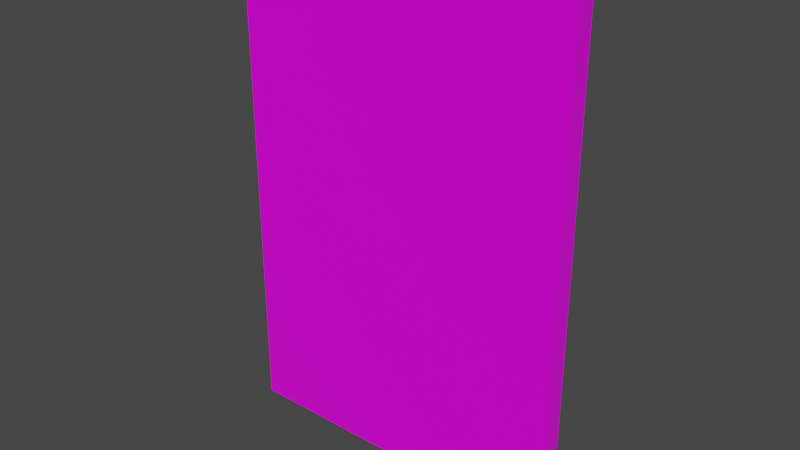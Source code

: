# Source: painting.blend  (saved by Blender 3.4.6; exported with 4.5.12 LTS)
import bpy
from mathutils import Matrix  # noqa: F401  (used for matrix-valued properties, if any)

bpy.ops.wm.read_factory_settings(use_empty=True)
scene = bpy.context.scene
scene.name = 'Scene'

# ---- collections
col_collection = bpy.data.collections.new('Collection'); scene.collection.children.link(col_collection)

# ---- images (referenced by path relative to the original .blend; pixels are not part of the script)
import os
ASSET_DIR = os.environ.get("B2B_ASSET_DIR", "")  # directory of the original .blend (textures are referenced by path, not embedded)
HERE = os.path.dirname(os.path.abspath(__file__))  # packed textures are extracted next to this script under _unpacked/

def load_image(name, relpath, width, height, colorspace="sRGB"):
    """Load a texture the original file referenced (path relative to the .blend, or extracted next to this script)."""
    p = next((c for c in (os.path.join(HERE, relpath), os.path.join(ASSET_DIR, relpath)) if relpath and os.path.exists(c)), "")
    if p:
        img = bpy.data.images.load(p, check_existing=True)
        img.name = name
    else:  # same state as the original file: an image datablock whose file is absent (Cycles renders it pink)
        img = bpy.data.images.new(name, width, height)
        img.source = "FILE"
        img.filepath = "//" + (relpath or name)
    img.colorspace_settings.name = colorspace
    return img
img_pepe_matrix_jpg = load_image('pepe_matrix.jpg', 'pepe_matrix.jpg', 1024, 1024, 'sRGB')
img_wood_table_001_diff_4k_jpg_001 = load_image('wood_table_001_diff_4k.jpg.001', 'wood_table_001_diff_4k.jpg', 1024, 1024, 'sRGB')
img_wood_table_001_rough_4k_jpg_001 = load_image('wood_table_001_rough_4k.jpg.001', 'wood_table_001_rough_4k.jpg', 1024, 1024, 'sRGB')

# ---- materials (node trees are filled in below, after node groups)
mat_material = bpy.data.materials.new('Material')
mat_material.alpha_threshold = 0.0
mat_material.use_transparent_shadow = False
mat_material.roughness = 0.5
mat_material.line_color = (0.0, 0.0, 0.0, 1.0)
mat_woodframe = bpy.data.materials.new('WoodFrame')
mat_woodframe.use_transparent_shadow = False

# ---- node groups
ng_auto_smooth = bpy.data.node_groups.new('Auto Smooth', 'GeometryNodeTree')
_s = ng_auto_smooth.interface.new_socket(name='Geometry', in_out='OUTPUT', socket_type='NodeSocketGeometry')
_s = ng_auto_smooth.interface.new_socket(name='Geometry', in_out='INPUT', socket_type='NodeSocketGeometry')
_s = ng_auto_smooth.interface.new_socket(name='Angle', in_out='INPUT', socket_type='NodeSocketFloat')
_s.subtype = 'ANGLE'
_s.min_value = 0.0
_s.max_value = 3.142
ng_auto_smooth.is_modifier = True
_N = ng_auto_smooth.nodes; _L = ng_auto_smooth.links
n0 = _N.new('NodeGroupOutput'); n0.name = 'Group Output'; n0.location = (480, -100)
n1 = _N.new('NodeGroupInput'); n1.name = 'Group Input'; n1.location = (-420, -300)
n2 = _N.new('NodeGroupInput'); n2.name = 'Group Input.001'; n2.location = (-60, -100)
n3 = _N.new('GeometryNodeSetShadeSmooth'); n3.name = 'Set Shade Smooth'; n3.location = (120, -100)
n3.domain = 'EDGE'
n4 = _N.new('GeometryNodeSetShadeSmooth'); n4.name = 'Set Shade Smooth.001'; n4.location = (300, -100)
n5 = _N.new('GeometryNodeInputMeshEdgeAngle'); n5.name = 'Edge Angle'; n5.location = (-420, -220)
n6 = _N.new('GeometryNodeInputEdgeSmooth'); n6.name = 'Is Edge Smooth'; n6.location = (-60, -160)
n7 = _N.new('GeometryNodeInputShadeSmooth'); n7.name = 'Is Face Smooth'; n7.location = (-240, -340)
n8 = _N.new('FunctionNodeBooleanMath'); n8.name = 'Boolean Math'; n8.location = (-60, -220)
n9 = _N.new('FunctionNodeCompare'); n9.name = 'Compare'; n9.location = (-240, -180)
n9.operation = 'LESS_EQUAL'
_L.new(n5.outputs[0], n9.inputs[0])
_L.new(n4.outputs[0], n0.inputs[0])
_L.new(n1.outputs[1], n9.inputs[1])
_L.new(n9.outputs[0], n8.inputs[0])
_L.new(n7.outputs[0], n8.inputs[1])
_L.new(n2.outputs[0], n3.inputs[0])
_L.new(n6.outputs[0], n3.inputs[1])
_L.new(n3.outputs[0], n4.inputs[0])
_L.new(n8.outputs[0], n3.inputs[2])
n0.is_active_output = True

# ---- material node trees
mat_material.use_nodes = True; mat_material.node_tree.nodes.clear()
_N = mat_material.node_tree.nodes; _L = mat_material.node_tree.links
n0 = _N.new('ShaderNodeOutputMaterial'); n0.name = 'Material Output'; n0.location = (195, 301)
n1 = _N.new('ShaderNodeTexImage'); n1.name = 'Image Texture'; n1.location = (-413, 283)
n1.image = img_pepe_matrix_jpg
n2 = _N.new('ShaderNodeBsdfPrincipled'); n2.name = 'Principled BSDF'; n2.location = (-95, 301)
n2.distribution = 'GGX'
n2.subsurface_method = 'RANDOM_WALK_SKIN'
n2.inputs[2].default_value = 0.2412
n2.inputs[3].default_value = 1.45
n2.inputs[27].default_value = (0.0, 0.0, 0.0, 1.0)
n2.inputs[28].default_value = 1.0
_L.new(n2.outputs[0], n0.inputs[0])
_L.new(n1.outputs[0], n2.inputs[0])
n0.is_active_output = True
mat_woodframe.use_nodes = True; mat_woodframe.node_tree.nodes.clear()
_N = mat_woodframe.node_tree.nodes; _L = mat_woodframe.node_tree.links
n0 = _N.new('ShaderNodeTexImage'); n0.name = 'Image Texture'; n0.location = (-593, 499)
n0.image = img_wood_table_001_diff_4k_jpg_001
n1 = _N.new('ShaderNodeOutputMaterial'); n1.name = 'Material Output'; n1.location = (75, 433)
n2 = _N.new('ShaderNodeBsdfPrincipled'); n2.name = 'Principled BSDF'; n2.location = (-269, 431)
n2.distribution = 'GGX'
n2.subsurface_method = 'RANDOM_WALK_SKIN'
n2.inputs[3].default_value = 1.45
n2.inputs[27].default_value = (0.0, 0.0, 0.0, 1.0)
n2.inputs[28].default_value = 1.0
n3 = _N.new('ShaderNodeTexImage'); n3.name = 'Image Texture.001'; n3.location = (-614, 187)
n3.image = img_wood_table_001_rough_4k_jpg_001
_L.new(n0.outputs[0], n2.inputs[0])
_L.new(n2.outputs[0], n1.inputs[0])
_L.new(n3.outputs[0], n2.inputs[2])
n1.is_active_output = True

# ---- world
world_world = bpy.data.worlds.new('World'); scene.world = world_world
world_world.use_nodes = True; world_world.node_tree.nodes.clear()
_N = world_world.node_tree.nodes; _L = world_world.node_tree.links
n0 = _N.new('ShaderNodeOutputWorld'); n0.name = 'World Output'; n0.location = (300, 300)
n1 = _N.new('ShaderNodeBackground'); n1.name = 'Background'; n1.location = (10, 300)
n1.inputs[0].default_value = (0.05088, 0.05088, 0.05088, 1.0)
_L.new(n1.outputs[0], n0.inputs[0])
n0.is_active_output = True
world_world.color = (0.05088, 0.05088, 0.05088)
world_world.use_sun_shadow = False
world_world.sun_shadow_jitter_overblur = 0.0

# ---- meshes
me_cube = bpy.data.meshes.new('Cube')
me_cube.from_pydata([(50.0, 4.0, 75.2), (50.0, 4.0, -75.2), (50.0, 0.0, 75.2), (50.0, 0.0, -75.2), (-50.0, 4.0, 75.2), (-50.0, 4.0, -75.2), (-50.0, 0.0, 75.2), (-50.0, 0.0, -75.2)], [], [(0, 4, 6, 2), (3, 2, 6, 7), (7, 6, 4, 5), (5, 1, 3, 7), (1, 0, 2, 3), (5, 4, 0, 1)])
_uv = me_cube.uv_layers.new(name='UVMap')
_uv.uv.foreach_set('vector', [0.7609, 0.003428, 0.7609, 0.7878, 0.7422, 0.7878, 0.7422, 0.003428, 0.1369, -0.0001184, 0.1369, 0.9858, -0.4222, 0.9858, -0.4222, -0.0001184, 0.7198, 0.003428, 0.7198, 0.9893, 0.6974, 0.9893, 0.6974, 0.003428, 0.7796, 0.003428, 0.7796, 0.7878, 0.7609, 0.7878, 0.7609, 0.003428, 0.7422, 0.003428, 0.7422, 0.9893, 0.7198, 0.9893, 0.7198, 0.003428, 0.6974, 0.003428, 0.6974, 0.9893, 0.1369, 0.9858, 0.1369, -0.0001184])
me_cube.materials.append(mat_material)
me_cube.use_mirror_vertex_groups = False
me_cube.update()
me_cube_001 = bpy.data.meshes.new('Cube.001')
me_cube_001.from_pydata([(50.0, 0.0, -79.2), (50.0, 0.0, -75.2), (50.0, 6.0, -79.2), (0.0, 6.0, -79.2), (0.0, 0.0, -79.2), (0.0, 0.0, -75.2), (54.0, 0.0, -79.2), (54.0, 0.0, -75.2), (54.0, 6.0, -79.2), (50.0, 0.0, 0.0), (54.0, 0.0, 0.0), (50.0, 5.853, -77.27), (0.0, 5.853, -77.27), (52.07, 5.853, 0.0), (50.0, 5.427, -76.44), (0.0, 5.427, -76.44), (50.15, 3.927, 0.0), (50.0, 4.763, -75.77), (0.0, 4.763, -75.77), (51.24, 5.427, 0.0), (50.0, 3.927, -75.35), (0.0, 3.927, -75.35), (50.0, 3.0, 0.0), (50.0, 3.0, -75.2), (0.0, 3.0, -75.2), (54.0, 6.0, 0.0), (51.24, 5.427, -76.44), (50.15, 3.927, -75.35), (52.07, 5.853, -77.27), (50.57, 4.763, -75.77), (50.57, 4.763, 0.0), (-50.0, 0.0, -79.2), (-50.0, 0.0, -75.2), (-50.0, 6.0, -79.2), (-54.0, 0.0, -79.2), (-54.0, 0.0, -75.2), (-54.0, 6.0, -79.2), (-50.0, 0.0, 0.0), (-54.0, 0.0, 0.0), (-50.0, 5.853, -77.27), (-52.07, 5.853, 0.0), (-50.0, 5.427, -76.44), (-50.15, 3.927, 0.0), (-50.0, 4.763, -75.77), (-51.24, 5.427, 0.0), (-50.0, 3.927, -75.35), (-50.0, 3.0, 0.0), (-50.0, 3.0, -75.2), (-54.0, 6.0, 0.0), (-51.24, 5.427, -76.44), (-50.15, 3.927, -75.35), (-52.07, 5.853, -77.27), (-50.57, 4.763, -75.77), (-50.57, 4.763, 0.0), (50.0, 0.0, 79.2), (50.0, 0.0, 75.2), (50.0, 6.0, 79.2), (0.0, 6.0, 79.2), (0.0, 0.0, 79.2), (0.0, 0.0, 75.2), (54.0, 0.0, 79.2), (54.0, 0.0, 75.2), (54.0, 6.0, 79.2), (50.0, 5.853, 77.27), (0.0, 5.853, 77.27), (50.0, 5.427, 76.44), (0.0, 5.427, 76.44), (50.0, 4.763, 75.77), (0.0, 4.763, 75.77), (50.0, 3.927, 75.35), (0.0, 3.927, 75.35), (50.0, 3.0, 75.2), (0.0, 3.0, 75.2), (51.24, 5.427, 76.44), (50.15, 3.927, 75.35), (52.07, 5.853, 77.27), (50.57, 4.763, 75.77), (-50.0, 0.0, 79.2), (-50.0, 0.0, 75.2), (-50.0, 6.0, 79.2), (-54.0, 0.0, 79.2), (-54.0, 0.0, 75.2), (-54.0, 6.0, 79.2), (-50.0, 5.853, 77.27), (-50.0, 5.427, 76.44), (-50.0, 4.763, 75.77), (-50.0, 3.927, 75.35), (-50.0, 3.0, 75.2), (-51.24, 5.427, 76.44), (-50.15, 3.927, 75.35), (-52.07, 5.853, 77.27), (-50.57, 4.763, 75.77)], [], [(3, 2, 0, 4), (0, 1, 5, 4), (1, 0, 6, 7), (0, 2, 8, 6), (1, 7, 10, 9), (28, 26, 19, 13), (2, 3, 12, 11), (8, 28, 13, 25), (11, 12, 15, 14), (27, 23, 22, 16), (14, 15, 18, 17), (29, 27, 16, 30), (17, 18, 21, 20), (26, 29, 30, 19), (20, 21, 24, 23), (23, 27, 20), (26, 28, 11, 14), (27, 29, 17, 20), (28, 8, 2, 11), (29, 26, 14, 17), (8, 25, 10, 7, 6), (3, 4, 31, 33), (31, 4, 5, 32), (32, 35, 34, 31), (31, 34, 36, 33), (32, 37, 38, 35), (51, 40, 44, 49), (33, 39, 12, 3), (36, 48, 40, 51), (39, 41, 15, 12), (50, 42, 46, 47), (41, 43, 18, 15), (52, 53, 42, 50), (43, 45, 21, 18), (49, 44, 53, 52), (45, 47, 24, 21), (47, 45, 50), (49, 41, 39, 51), (50, 45, 43, 52), (51, 39, 33, 36), (52, 43, 41, 49), (36, 34, 35, 38, 48), (57, 58, 54, 56), (54, 58, 59, 55), (55, 61, 60, 54), (54, 60, 62, 56), (55, 9, 10, 61), (75, 13, 19, 73), (56, 63, 64, 57), (62, 25, 13, 75), (63, 65, 66, 64), (74, 16, 22, 71), (65, 67, 68, 66), (76, 30, 16, 74), (67, 69, 70, 68), (73, 19, 30, 76), (69, 71, 72, 70), (71, 69, 74), (73, 65, 63, 75), (74, 69, 67, 76), (75, 63, 56, 62), (76, 67, 65, 73), (62, 60, 61, 10, 25), (57, 79, 77, 58), (77, 78, 59, 58), (78, 77, 80, 81), (77, 79, 82, 80), (78, 81, 38, 37), (90, 88, 44, 40), (79, 57, 64, 83), (82, 90, 40, 48), (83, 64, 66, 84), (89, 87, 46, 42), (84, 66, 68, 85), (91, 89, 42, 53), (85, 68, 70, 86), (88, 91, 53, 44), (86, 70, 72, 87), (87, 89, 86), (88, 90, 83, 84), (89, 91, 85, 86), (90, 82, 79, 83), (91, 88, 84, 85), (82, 48, 38, 81, 80)])
_uv = me_cube_001.uv_layers.new(name='UVMap')
_uv.uv.foreach_set('vector', [0.928, 0.4326, 0.928, 0.1219, 0.9645, 0.1219, 0.9645, 0.4326, 0.6571, 0.00506, 0.6571, 0.02991, 0.3465, 0.02991, 0.3465, 0.00506, 0.6571, 0.02991, 0.6571, 0.00506, 0.682, 0.00506, 0.682, 0.02991, 0.9645, 0.1219, 0.928, 0.1219, 0.928, 0.09709, 0.9645, 0.09709, 0.6571, 0.02991, 0.682, 0.02991, 0.682, 0.4971, 0.6571, 0.4971, 0.02673, 0.01703, 0.03193, 0.02223, 0.03193, 0.4971, 0.02673, 0.4971, 0.03961, 0.00506, 0.3502, 0.00506, 0.3502, 0.01703, 0.03961, 0.01703, 0.01476, 0.00506, 0.02673, 0.01703, 0.02673, 0.4971, 0.01476, 0.4971, 0.03961, 0.01703, 0.3502, 0.01703, 0.3502, 0.02223, 0.03961, 0.02223, 0.8578, 0.9892, 0.8519, 0.9883, 0.8519, 0.5212, 0.8578, 0.5212, 0.8741, 0.6801, 0.8741, 0.3695, 0.879, 0.3695, 0.879, 0.6801, 0.8634, 0.9919, 0.8578, 0.9892, 0.8578, 0.5212, 0.8634, 0.5212, 0.879, 0.6801, 0.879, 0.3695, 0.8847, 0.3695, 0.8847, 0.6801, 0.8683, 0.996, 0.8634, 0.9919, 0.8634, 0.5212, 0.8683, 0.5212, 0.8847, 0.6801, 0.8847, 0.3695, 0.8905, 0.3695, 0.8905, 0.6801, 0.8905, 0.6801, 0.8847, 0.681, 0.8847, 0.6801, 0.03193, 0.02223, 0.02673, 0.01703, 0.03961, 0.01703, 0.03961, 0.02223, 0.8847, 0.681, 0.879, 0.6837, 0.879, 0.6801, 0.8847, 0.6801, 0.02673, 0.01703, 0.01476, 0.00506, 0.03961, 0.00506, 0.03961, 0.01703, 0.879, 0.6837, 0.8741, 0.6878, 0.8741, 0.6801, 0.879, 0.6801, 0.7246, 0.005483, 0.7246, 0.4975, 0.6881, 0.4975, 0.6881, 0.03033, 0.6881, 0.005483, 0.928, 0.4326, 0.9645, 0.4326, 0.9645, 0.7432, 0.928, 0.7432, 0.03587, 0.00506, 0.3465, 0.00506, 0.3465, 0.02991, 0.03587, 0.02991, 0.03587, 0.02991, 0.01102, 0.02991, 0.01102, 0.00506, 0.03587, 0.00506, 0.9645, 0.7432, 0.9645, 0.768, 0.928, 0.768, 0.928, 0.7432, 0.03587, 0.02991, 0.03587, 0.4971, 0.01102, 0.4971, 0.01102, 0.02991, 0.6737, 0.01703, 0.6737, 0.4971, 0.6685, 0.4971, 0.6685, 0.02223, 0.6608, 0.00506, 0.6608, 0.01703, 0.3502, 0.01703, 0.3502, 0.00506, 0.6857, 0.00506, 0.6857, 0.4971, 0.6737, 0.4971, 0.6737, 0.01703, 0.6608, 0.01703, 0.6608, 0.02223, 0.3502, 0.02223, 0.3502, 0.01703, 0.901, 0.04916, 0.901, 0.5173, 0.8952, 0.5173, 0.8952, 0.05008, 0.8741, 0.05887, 0.879, 0.05887, 0.879, 0.3695, 0.8741, 0.3695, 0.9066, 0.04652, 0.9066, 0.5173, 0.901, 0.5173, 0.901, 0.04916, 0.879, 0.05887, 0.8847, 0.05887, 0.8847, 0.3695, 0.879, 0.3695, 0.9115, 0.0424, 0.9115, 0.5173, 0.9066, 0.5173, 0.9066, 0.04652, 0.8847, 0.05887, 0.8905, 0.05887, 0.8905, 0.3695, 0.8847, 0.3695, 0.8905, 0.05887, 0.8847, 0.05887, 0.8847, 0.05796, 0.6685, 0.02223, 0.6608, 0.02223, 0.6608, 0.01703, 0.6737, 0.01703, 0.8847, 0.05796, 0.8847, 0.05887, 0.879, 0.05887, 0.879, 0.05531, 0.6737, 0.01703, 0.6608, 0.01703, 0.6608, 0.00506, 0.6857, 0.00506, 0.879, 0.05531, 0.879, 0.05887, 0.8741, 0.05887, 0.8741, 0.05119, 0.7285, 0.003933, 0.765, 0.003933, 0.765, 0.02878, 0.765, 0.496, 0.7285, 0.496, 0.8339, 0.6583, 0.7974, 0.6583, 0.7974, 0.3477, 0.8339, 0.3477, 0.6571, 0.9891, 0.3465, 0.9891, 0.3465, 0.9643, 0.6571, 0.9643, 0.6571, 0.9643, 0.682, 0.9643, 0.682, 0.9891, 0.6571, 0.9891, 0.7974, 0.3477, 0.7974, 0.3228, 0.8339, 0.3228, 0.8339, 0.3477, 0.6571, 0.9643, 0.6571, 0.4971, 0.682, 0.4971, 0.682, 0.9643, 0.02673, 0.9771, 0.02673, 0.4971, 0.03193, 0.4971, 0.03193, 0.9719, 0.03961, 0.9891, 0.03961, 0.9771, 0.3502, 0.9771, 0.3502, 0.9891, 0.01476, 0.9891, 0.01476, 0.4971, 0.02673, 0.4971, 0.02673, 0.9771, 0.03961, 0.9771, 0.03961, 0.9719, 0.3502, 0.9719, 0.3502, 0.9771, 0.8578, 0.05307, 0.8578, 0.5212, 0.8519, 0.5212, 0.8519, 0.05399, 0.7873, 0.9796, 0.7824, 0.9796, 0.7824, 0.669, 0.7873, 0.669, 0.8634, 0.05043, 0.8634, 0.5212, 0.8578, 0.5212, 0.8578, 0.05307, 0.7824, 0.9796, 0.7768, 0.9796, 0.7768, 0.669, 0.7824, 0.669, 0.8683, 0.04631, 0.8683, 0.5212, 0.8634, 0.5212, 0.8634, 0.05043, 0.7768, 0.9796, 0.7709, 0.9796, 0.7709, 0.669, 0.7768, 0.669, 0.7709, 0.9796, 0.7768, 0.9796, 0.7768, 0.9805, 0.03193, 0.9719, 0.03961, 0.9719, 0.03961, 0.9771, 0.02673, 0.9771, 0.7768, 0.9805, 0.7768, 0.9796, 0.7824, 0.9796, 0.7824, 0.9832, 0.02673, 0.9771, 0.03961, 0.9771, 0.03961, 0.9891, 0.01476, 0.9891, 0.7824, 0.9832, 0.7824, 0.9796, 0.7873, 0.9796, 0.7873, 0.9873, 0.7246, 0.9895, 0.6881, 0.9895, 0.6881, 0.9647, 0.6881, 0.4975, 0.7246, 0.4975, 0.8339, 0.6583, 0.8339, 0.9689, 0.7974, 0.9689, 0.7974, 0.6583, 0.03587, 0.9891, 0.03587, 0.9643, 0.3465, 0.9643, 0.3465, 0.9891, 0.03587, 0.9643, 0.03587, 0.9891, 0.01102, 0.9891, 0.01102, 0.9643, 0.7974, 0.9689, 0.8339, 0.9689, 0.8339, 0.9937, 0.7974, 0.9937, 0.03587, 0.9643, 0.01102, 0.9643, 0.01102, 0.4971, 0.03587, 0.4971, 0.6737, 0.9771, 0.6685, 0.9719, 0.6685, 0.4971, 0.6737, 0.4971, 0.6608, 0.9891, 0.3502, 0.9891, 0.3502, 0.9771, 0.6608, 0.9771, 0.6857, 0.9891, 0.6737, 0.9771, 0.6737, 0.4971, 0.6857, 0.4971, 0.6608, 0.9771, 0.3502, 0.9771, 0.3502, 0.9719, 0.6608, 0.9719, 0.901, 0.9853, 0.8952, 0.9844, 0.8952, 0.5173, 0.901, 0.5173, 0.7873, 0.3584, 0.7873, 0.669, 0.7824, 0.669, 0.7824, 0.3584, 0.9066, 0.988, 0.901, 0.9853, 0.901, 0.5173, 0.9066, 0.5173, 0.7824, 0.3584, 0.7824, 0.669, 0.7768, 0.669, 0.7768, 0.3584, 0.9115, 0.9921, 0.9066, 0.988, 0.9066, 0.5173, 0.9115, 0.5173, 0.7768, 0.3584, 0.7768, 0.669, 0.7709, 0.669, 0.7709, 0.3584, 0.7709, 0.3584, 0.7768, 0.3575, 0.7768, 0.3584, 0.6685, 0.9719, 0.6737, 0.9771, 0.6608, 0.9771, 0.6608, 0.9719, 0.7768, 0.3575, 0.7824, 0.3548, 0.7824, 0.3584, 0.7768, 0.3584, 0.6737, 0.9771, 0.6857, 0.9891, 0.6608, 0.9891, 0.6608, 0.9771, 0.7824, 0.3548, 0.7873, 0.3507, 0.7873, 0.3584, 0.7824, 0.3584, 0.7285, 0.988, 0.7285, 0.496, 0.765, 0.496, 0.765, 0.9631, 0.765, 0.988])
me_cube_001.materials.append(mat_woodframe)
me_cube_001.update()

# ---- objects
ob_painting = bpy.data.objects.new('Painting', me_cube)
ob_frame = bpy.data.objects.new('Frame', me_cube_001)

# ---- transforms, parenting, visibility, modifiers, constraints
ob_painting.location = (0.0, 0.0, 0.0)
ob_painting.lock_rotations_4d = False
ob_painting.empty_display_type = 'ARROWS'
ob_painting.lineart.crease_threshold = 0.0
ob_frame.location = (0.0, 0.0, 0.0)
_m = ob_frame.modifiers.new('Auto Smooth', 'NODES')
_m.node_group = ng_auto_smooth
_gi = [s.identifier for s in ng_auto_smooth.interface.items_tree if s.item_type == 'SOCKET' and s.in_out == 'INPUT']
_m[_gi[1]] = 0.5236  # Angle

# ---- collection membership
col_collection.objects.link(ob_painting)
col_collection.objects.link(ob_frame)

# ---- scene / render settings (as saved in the file)
scene.frame_start = 1; scene.frame_end = 250; scene.frame_set(1)
scene.render.engine = 'BLENDER_EEVEE_NEXT'
scene.cycles.sampling_pattern = 'TABULATED_SOBOL'
scene.cycles.use_light_tree = False
scene.view_settings.view_transform = 'Filmic'
scene.unit_settings.scale_length = 0.01
bpy.context.view_layer.update()

# ---- added for rendering (the .blend has no active camera and no usable light): camera, sun
cam_auto = bpy.data.cameras.new('AutoCamera')
cam_auto.lens = 50.0
cam_auto.sensor_width = 36.0
cam_auto.clip_end = 3114.52
ob_auto_camera = bpy.data.objects.new('AutoCamera', cam_auto)
scene.collection.objects.link(ob_auto_camera)
ob_auto_camera.location = (177.466, -209.959, 141.973)
ob_auto_camera.rotation_euler = (1.09748, -7.21219e-08, 0.694738)
scene.camera = ob_auto_camera
light_auto_sun = bpy.data.lights.new('AutoSun', 'SUN')
light_auto_sun.energy = 3.0
light_auto_sun.angle = 0.0523599
ob_auto_sun = bpy.data.objects.new('AutoSun', light_auto_sun)
scene.collection.objects.link(ob_auto_sun)
ob_auto_sun.rotation_euler = (0.872665, 0.174533, 0.523599)
bpy.context.view_layer.update()
